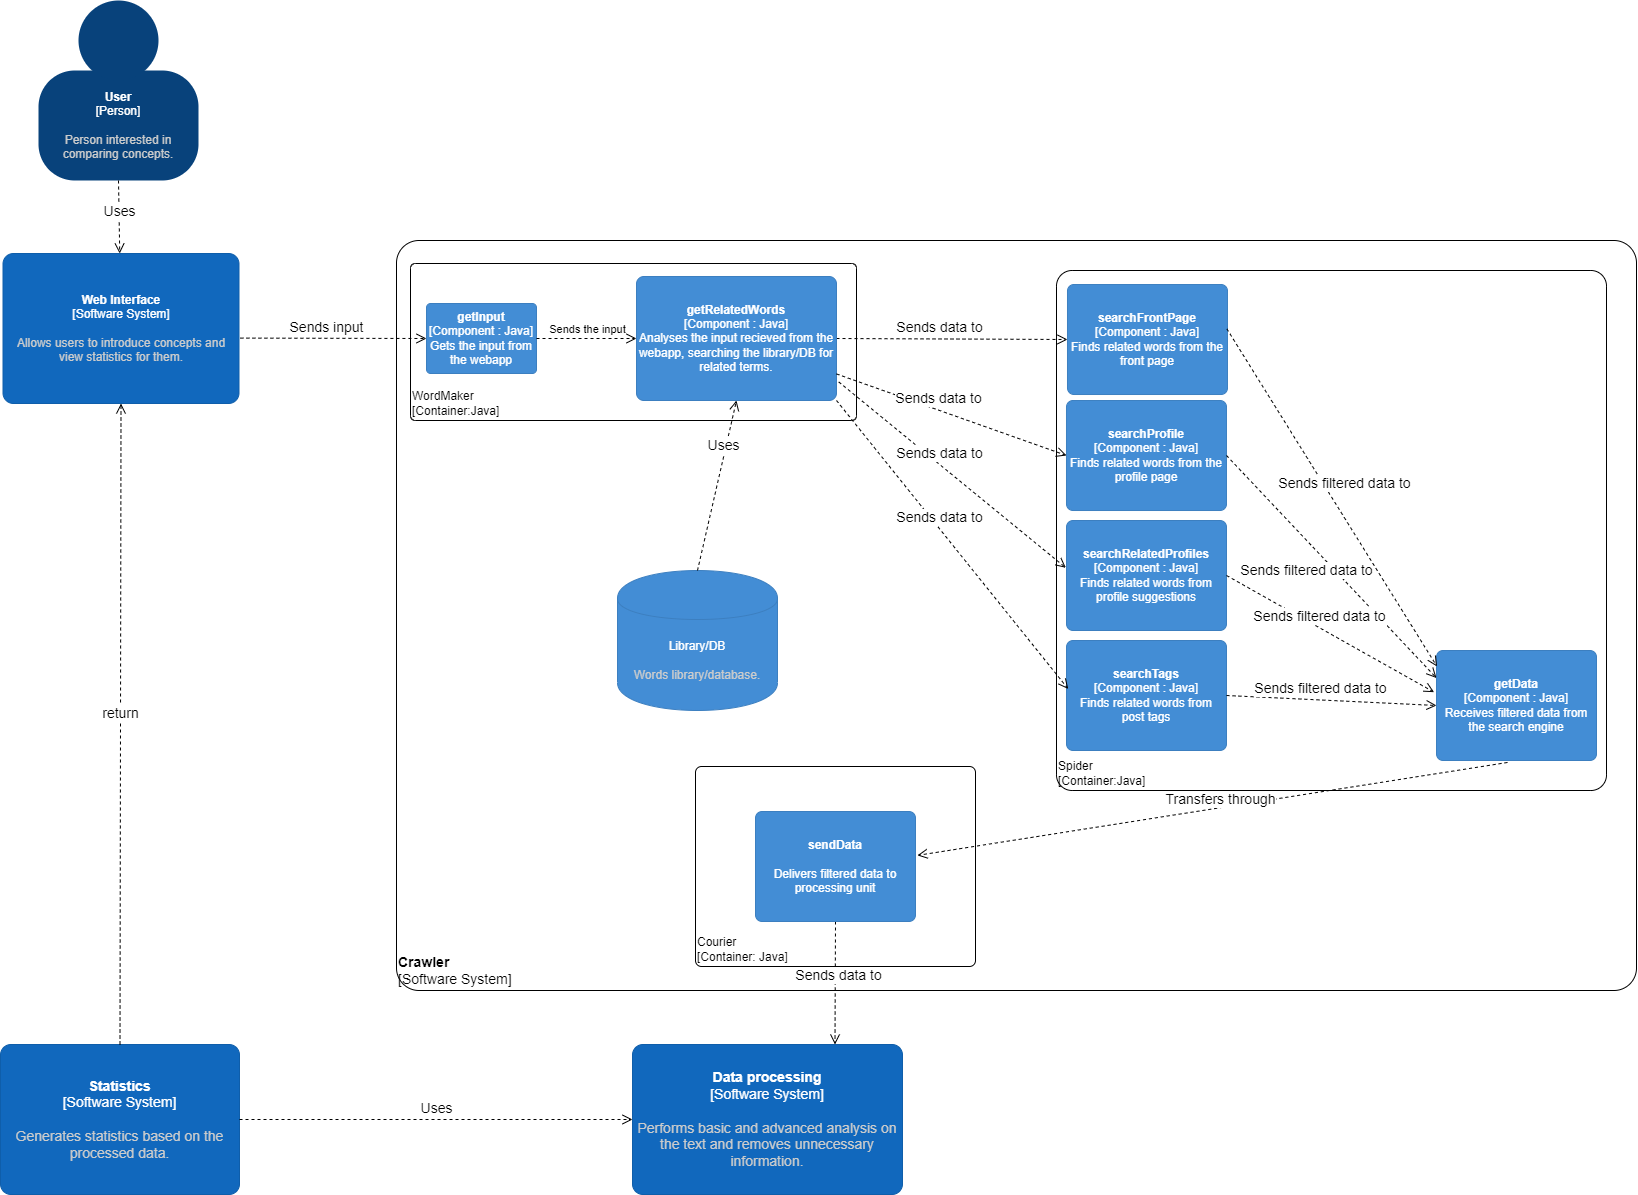

The diagram above was exported from draw.io. Its source (the exported page's mxGraphModel, read from the mxfile embedded in the PNG):
<mxGraphModel dx="2188" dy="1331" grid="1" gridSize="10" guides="1" tooltips="1" connect="1" arrows="1" fold="1" page="1" pageScale="1" pageWidth="827" pageHeight="1169" math="0" shadow="0">
  <root>
    <mxCell id="WIyWlLk6GJQsqaUBKTNV-0" />
    <mxCell id="WIyWlLk6GJQsqaUBKTNV-1" parent="WIyWlLk6GJQsqaUBKTNV-0" />
    <object label="&lt;div style=&quot;text-align: left&quot;&gt;&lt;b&gt;Crawler&lt;/b&gt;&lt;/div&gt;&lt;div style=&quot;text-align: left&quot;&gt;[Software System]&lt;/div&gt;" placeholders="1" c4Name="name" c4Type="ExecutionEnvironment" c4Application="applicationAndVersion" id="lyWaeV8G_kosb5VxgabU-5">
      <mxCell style="rounded=1;whiteSpace=wrap;html=1;labelBackgroundColor=none;fillColor=#ffffff;fontColor=#000000;align=left;arcSize=3;strokeColor=#000000;verticalAlign=bottom;fontSize=14;" parent="WIyWlLk6GJQsqaUBKTNV-1" vertex="1">
        <mxGeometry x="400" y="260" width="1240" height="750" as="geometry" />
        <C4ExecutionEnvironment as="c4" />
      </mxCell>
    </object>
    <object label="&lt;div style=&quot;text-align: left&quot;&gt;Courier&lt;/div&gt;&lt;div style=&quot;text-align: left&quot;&gt;[Container: Java]&lt;/div&gt;" placeholders="1" c4Name="name" c4Type="ExecutionEnvironment" c4Application="applicationAndVersion" id="G93OA8YN8DyEP0vdQRYM-5">
      <mxCell style="rounded=1;whiteSpace=wrap;html=1;labelBackgroundColor=none;fillColor=#ffffff;fontColor=#000000;align=left;arcSize=3;strokeColor=#000000;verticalAlign=bottom;" parent="WIyWlLk6GJQsqaUBKTNV-1" vertex="1">
        <mxGeometry x="699" y="786" width="280" height="200" as="geometry" />
        <C4ExecutionEnvironment as="c4" />
      </mxCell>
    </object>
    <object label="&lt;div style=&quot;text-align: left&quot;&gt;Spider&lt;/div&gt;&lt;div style=&quot;text-align: left&quot;&gt;[Container:Java]&lt;/div&gt;" placeholders="1" c4Name="name" c4Type="ExecutionEnvironment" c4Application="applicationAndVersion" id="vZiQNK2FNAdfiuAQUlE2-6">
      <mxCell style="rounded=1;whiteSpace=wrap;html=1;labelBackgroundColor=none;fillColor=#ffffff;fontColor=#000000;align=left;arcSize=3;strokeColor=#000000;verticalAlign=bottom;" parent="WIyWlLk6GJQsqaUBKTNV-1" vertex="1">
        <mxGeometry x="1060" y="290" width="550" height="520" as="geometry" />
        <C4ExecutionEnvironment as="c4" />
      </mxCell>
    </object>
    <object label="&lt;div style=&quot;text-align: left&quot;&gt;&lt;span&gt;WordMaker&lt;/span&gt;&lt;/div&gt;&lt;div style=&quot;text-align: left&quot;&gt;&lt;span&gt;[Container:Java]&lt;/span&gt;&lt;/div&gt;" placeholders="1" c4Name="name" c4Type="ExecutionEnvironment" c4Application="applicationAndVersion" id="vZiQNK2FNAdfiuAQUlE2-0">
      <mxCell style="rounded=1;whiteSpace=wrap;html=1;labelBackgroundColor=none;fillColor=#ffffff;fontColor=#000000;align=left;arcSize=3;strokeColor=#000000;verticalAlign=bottom;" parent="WIyWlLk6GJQsqaUBKTNV-1" vertex="1">
        <mxGeometry x="414" y="283" width="446" height="157" as="geometry" />
        <C4ExecutionEnvironment as="c4" />
      </mxCell>
    </object>
    <mxCell id="lyWaeV8G_kosb5VxgabU-0" value="" style="group;rounded=0;labelBackgroundColor=none;fillColor=none;fontColor=#ffffff;align=center;html=1;" parent="WIyWlLk6GJQsqaUBKTNV-1" vertex="1" connectable="0">
      <mxGeometry x="42" y="20" width="160" height="180" as="geometry" />
      <C4Person as="c4" />
    </mxCell>
    <object label="&lt;b&gt;User&lt;/b&gt;&lt;br&gt;&lt;div&gt;[Person]&lt;/div&gt;&lt;div&gt;&lt;br&gt;&lt;/div&gt;&lt;div&gt;&lt;font color=&quot;#cccccc&quot;&gt;Person interested in comparing concepts.&lt;/font&gt;&lt;/div&gt;" placeholders="1" c4Name="name" c4Type="body" c4Description="Description" id="lyWaeV8G_kosb5VxgabU-1">
      <mxCell style="rounded=1;whiteSpace=wrap;html=1;labelBackgroundColor=none;fillColor=#08427b;fontColor=#ffffff;align=center;arcSize=33;strokeColor=3c7fc0;" parent="lyWaeV8G_kosb5VxgabU-0" vertex="1">
        <mxGeometry y="70" width="160" height="110" as="geometry" />
        <C4Person as="c4" />
      </mxCell>
    </object>
    <mxCell id="lyWaeV8G_kosb5VxgabU-2" value="" style="ellipse;whiteSpace=wrap;html=1;aspect=fixed;rounded=0;labelBackgroundColor=none;fillColor=#08427b;fontSize=12;fontColor=#ffffff;align=center;strokeColor=3c7fc0;" parent="lyWaeV8G_kosb5VxgabU-0" vertex="1">
      <mxGeometry x="40" width="80" height="80" as="geometry" />
      <C4Person as="c4" />
    </mxCell>
    <object label="&lt;b&gt;Web Interface&lt;/b&gt;&lt;div&gt;[Software System]&lt;/div&gt;&lt;div&gt;&lt;br&gt;&lt;/div&gt;&lt;div&gt;&lt;font color=&quot;#cccccc&quot;&gt;Allows users to introduce concepts and view statistics for them.&lt;/font&gt;&lt;/div&gt;" placeholders="1" c4Name="name" c4Type="SoftwareSystem" c4Description="Description" id="lyWaeV8G_kosb5VxgabU-3">
      <mxCell style="rounded=1;whiteSpace=wrap;html=1;labelBackgroundColor=none;fillColor=#1168bd;fontColor=#ffffff;align=center;arcSize=7;strokeColor=#0f5eaa;" parent="WIyWlLk6GJQsqaUBKTNV-1" vertex="1">
        <mxGeometry x="6.5" y="273" width="236" height="150" as="geometry" />
        <C4SoftwareSystem as="c4" />
      </mxCell>
    </object>
    <mxCell id="lyWaeV8G_kosb5VxgabU-4" value="&lt;font style=&quot;font-size: 14px&quot;&gt;Uses&lt;/font&gt;" style="html=1;verticalAlign=bottom;endArrow=open;dashed=1;endSize=8;rounded=0;exitX=0.5;exitY=1;exitDx=0;exitDy=0;" parent="WIyWlLk6GJQsqaUBKTNV-1" source="lyWaeV8G_kosb5VxgabU-1" target="lyWaeV8G_kosb5VxgabU-3" edge="1">
      <mxGeometry x="0.1429" relative="1" as="geometry">
        <mxPoint x="500" y="410" as="sourcePoint" />
        <mxPoint x="420" y="410" as="targetPoint" />
        <Array as="points" />
        <mxPoint as="offset" />
      </mxGeometry>
    </mxCell>
    <mxCell id="lyWaeV8G_kosb5VxgabU-6" value="Sends input" style="html=1;verticalAlign=bottom;endArrow=open;dashed=1;endSize=8;rounded=0;fontSize=14;exitX=1.006;exitY=0.564;exitDx=0;exitDy=0;exitPerimeter=0;entryX=0;entryY=0.5;entryDx=0;entryDy=0;" parent="WIyWlLk6GJQsqaUBKTNV-1" source="lyWaeV8G_kosb5VxgabU-3" target="vZiQNK2FNAdfiuAQUlE2-2" edge="1">
      <mxGeometry x="-0.0769" relative="1" as="geometry">
        <mxPoint x="610" y="490" as="sourcePoint" />
        <mxPoint x="354.03999999999996" y="331.95000000000005" as="targetPoint" />
        <mxPoint as="offset" />
      </mxGeometry>
    </mxCell>
    <mxCell id="lyWaeV8G_kosb5VxgabU-10" value="Sends data to" style="html=1;verticalAlign=bottom;endArrow=open;dashed=1;endSize=8;rounded=0;fontSize=14;exitX=1;exitY=0.5;exitDx=0;exitDy=0;entryX=0;entryY=0.5;entryDx=0;entryDy=0;" parent="WIyWlLk6GJQsqaUBKTNV-1" source="vZiQNK2FNAdfiuAQUlE2-4" target="vZiQNK2FNAdfiuAQUlE2-7" edge="1">
      <mxGeometry x="-0.1111" relative="1" as="geometry">
        <mxPoint x="519" y="338" as="sourcePoint" />
        <mxPoint x="1080" y="358" as="targetPoint" />
        <mxPoint as="offset" />
      </mxGeometry>
    </mxCell>
    <mxCell id="lyWaeV8G_kosb5VxgabU-12" value="Transfers through" style="html=1;verticalAlign=bottom;endArrow=open;dashed=1;endSize=8;rounded=0;fontSize=14;entryX=1.012;entryY=0.399;entryDx=0;entryDy=0;exitX=0.444;exitY=1.018;exitDx=0;exitDy=0;exitPerimeter=0;entryPerimeter=0;" parent="WIyWlLk6GJQsqaUBKTNV-1" source="G93OA8YN8DyEP0vdQRYM-3" target="G93OA8YN8DyEP0vdQRYM-8" edge="1">
      <mxGeometry x="-0.0271" y="3" relative="1" as="geometry">
        <mxPoint x="1330" y="710" as="sourcePoint" />
        <mxPoint x="1230" y="800" as="targetPoint" />
        <mxPoint as="offset" />
      </mxGeometry>
    </mxCell>
    <object label="&lt;span&gt;Library/DB&lt;/span&gt;&lt;div&gt;&lt;br&gt;&lt;/div&gt;&lt;div&gt;&lt;font color=&quot;#cccccc&quot;&gt;Words library/database.&lt;/font&gt;&lt;/div&gt;" placeholders="1" c4Type="Database" c4Technology="technology" c4Description="Description" id="lyWaeV8G_kosb5VxgabU-13">
      <mxCell style="shape=cylinder;whiteSpace=wrap;html=1;boundedLbl=1;rounded=0;labelBackgroundColor=none;fillColor=#438dd5;fontSize=12;fontColor=#ffffff;align=center;strokeColor=#3c7fc0;" parent="WIyWlLk6GJQsqaUBKTNV-1" vertex="1">
        <mxGeometry x="621" y="590" width="160" height="140" as="geometry" />
        <C4Database as="c4" />
      </mxCell>
    </object>
    <mxCell id="lyWaeV8G_kosb5VxgabU-14" value="Uses" style="html=1;verticalAlign=bottom;endArrow=open;dashed=1;endSize=8;rounded=0;fontSize=14;entryX=0.5;entryY=1;entryDx=0;entryDy=0;exitX=0.5;exitY=0;exitDx=0;exitDy=0;" parent="WIyWlLk6GJQsqaUBKTNV-1" source="lyWaeV8G_kosb5VxgabU-13" target="vZiQNK2FNAdfiuAQUlE2-4" edge="1">
      <mxGeometry x="0.3333" relative="1" as="geometry">
        <mxPoint x="439" y="460" as="sourcePoint" />
        <mxPoint x="555" y="473" as="targetPoint" />
        <mxPoint as="offset" />
      </mxGeometry>
    </mxCell>
    <object label="&lt;b&gt;Data processing&lt;/b&gt;&lt;br&gt;&lt;div&gt;[Software System]&lt;/div&gt;&lt;div&gt;&lt;br&gt;&lt;/div&gt;&lt;div&gt;&lt;font color=&quot;#cccccc&quot;&gt;Performs basic and advanced analysis on the text and removes unnecessary information.&lt;/font&gt;&lt;/div&gt;" placeholders="1" c4Name="name" c4Type="SoftwareSystem" c4Description="Description" id="lyWaeV8G_kosb5VxgabU-15">
      <mxCell style="rounded=1;whiteSpace=wrap;html=1;labelBackgroundColor=none;fillColor=#1168bd;fontColor=#ffffff;align=center;arcSize=7;strokeColor=#0f5eaa;fontSize=14;" parent="WIyWlLk6GJQsqaUBKTNV-1" vertex="1">
        <mxGeometry x="636" y="1064" width="270" height="150" as="geometry" />
        <C4SoftwareSystem as="c4" />
      </mxCell>
    </object>
    <mxCell id="lyWaeV8G_kosb5VxgabU-16" value="&lt;font color=&quot;#000000&quot;&gt;Sends data to&lt;/font&gt;" style="html=1;verticalAlign=bottom;endArrow=open;dashed=1;endSize=8;rounded=0;fontSize=14;fontColor=#CCCCCC;exitX=0.5;exitY=1;exitDx=0;exitDy=0;entryX=0.75;entryY=0;entryDx=0;entryDy=0;" parent="WIyWlLk6GJQsqaUBKTNV-1" source="G93OA8YN8DyEP0vdQRYM-8" target="lyWaeV8G_kosb5VxgabU-15" edge="1">
      <mxGeometry x="0.0409" y="3" relative="1" as="geometry">
        <mxPoint x="624.5" y="680" as="sourcePoint" />
        <mxPoint x="1230" y="910" as="targetPoint" />
        <mxPoint as="offset" />
      </mxGeometry>
    </mxCell>
    <object label="&lt;b&gt;Statistics&lt;/b&gt;&lt;br&gt;&lt;div&gt;[Software System]&lt;/div&gt;&lt;div&gt;&lt;br&gt;&lt;/div&gt;&lt;div&gt;&lt;font color=&quot;#cccccc&quot;&gt;Generates statistics based on the processed data.&lt;/font&gt;&lt;/div&gt;" placeholders="1" c4Name="name" c4Type="SoftwareSystem" c4Description="Description" id="lyWaeV8G_kosb5VxgabU-17">
      <mxCell style="rounded=1;whiteSpace=wrap;html=1;labelBackgroundColor=none;fillColor=#1168bd;fontColor=#ffffff;align=center;arcSize=7;strokeColor=#0f5eaa;fontSize=14;" parent="WIyWlLk6GJQsqaUBKTNV-1" vertex="1">
        <mxGeometry x="4" y="1064" width="239" height="150" as="geometry" />
        <C4SoftwareSystem as="c4" />
      </mxCell>
    </object>
    <mxCell id="lyWaeV8G_kosb5VxgabU-18" value="&lt;font color=&quot;#000000&quot;&gt;Uses&lt;/font&gt;" style="html=1;verticalAlign=bottom;endArrow=open;dashed=1;endSize=8;rounded=0;fontSize=14;fontColor=#CCCCCC;exitX=1;exitY=0.5;exitDx=0;exitDy=0;entryX=0;entryY=0.5;entryDx=0;entryDy=0;" parent="WIyWlLk6GJQsqaUBKTNV-1" source="lyWaeV8G_kosb5VxgabU-17" target="lyWaeV8G_kosb5VxgabU-15" edge="1">
      <mxGeometry relative="1" as="geometry">
        <mxPoint x="390" y="730" as="sourcePoint" />
        <mxPoint x="310" y="730" as="targetPoint" />
      </mxGeometry>
    </mxCell>
    <mxCell id="lyWaeV8G_kosb5VxgabU-19" value="return" style="html=1;verticalAlign=bottom;endArrow=open;dashed=1;endSize=8;rounded=0;fontSize=14;fontColor=#000000;exitX=0.5;exitY=0;exitDx=0;exitDy=0;entryX=0.5;entryY=1;entryDx=0;entryDy=0;" parent="WIyWlLk6GJQsqaUBKTNV-1" source="lyWaeV8G_kosb5VxgabU-17" target="lyWaeV8G_kosb5VxgabU-3" edge="1">
      <mxGeometry relative="1" as="geometry">
        <mxPoint x="511" y="460" as="sourcePoint" />
        <mxPoint x="431" y="460" as="targetPoint" />
      </mxGeometry>
    </mxCell>
    <object label="&lt;b&gt;getInput&lt;/b&gt;&lt;br&gt;&lt;div&gt;[Component : Java]&lt;/div&gt;&lt;div&gt;Gets the input from the webapp&lt;/div&gt;" placeholders="1" c4Name="name" c4Type="Container" c4Technology="technology" c4Description="Description" id="vZiQNK2FNAdfiuAQUlE2-2">
      <mxCell style="rounded=1;whiteSpace=wrap;html=1;labelBackgroundColor=none;fillColor=#438dd5;fontColor=#ffffff;align=center;arcSize=6;strokeColor=#3c7fc0;" parent="WIyWlLk6GJQsqaUBKTNV-1" vertex="1">
        <mxGeometry x="430" y="323" width="110" height="70" as="geometry" />
        <C4Container as="c4" />
      </mxCell>
    </object>
    <object label="&lt;b&gt;getRelatedWords&lt;/b&gt;&lt;br&gt;[Component : Java]&lt;br&gt;Analyses the input recieved from the webapp, searching the library/DB for related terms." placeholders="1" c4Name="name" c4Type="Container" c4Technology="technology" c4Description="Description" id="vZiQNK2FNAdfiuAQUlE2-4">
      <mxCell style="rounded=1;whiteSpace=wrap;html=1;labelBackgroundColor=none;fillColor=#438dd5;fontColor=#ffffff;align=center;arcSize=6;strokeColor=#3c7fc0;" parent="WIyWlLk6GJQsqaUBKTNV-1" vertex="1">
        <mxGeometry x="640" y="296" width="200" height="124" as="geometry" />
        <C4Container as="c4" />
      </mxCell>
    </object>
    <mxCell id="vZiQNK2FNAdfiuAQUlE2-5" value="Sends the input" style="html=1;verticalAlign=bottom;endArrow=open;dashed=1;endSize=8;rounded=0;exitX=1;exitY=0.5;exitDx=0;exitDy=0;entryX=0;entryY=0.5;entryDx=0;entryDy=0;" parent="WIyWlLk6GJQsqaUBKTNV-1" source="vZiQNK2FNAdfiuAQUlE2-2" target="vZiQNK2FNAdfiuAQUlE2-4" edge="1">
      <mxGeometry relative="1" as="geometry">
        <mxPoint x="550" y="400" as="sourcePoint" />
        <mxPoint x="470" y="400" as="targetPoint" />
      </mxGeometry>
    </mxCell>
    <object label="&lt;b&gt;searchFrontPage&lt;br&gt;&lt;/b&gt;[Component : Java]&lt;br&gt;Finds related words from the front page" placeholders="1" c4Name="name" c4Type="Container" c4Technology="technology" c4Description="Description" id="vZiQNK2FNAdfiuAQUlE2-7">
      <mxCell style="rounded=1;whiteSpace=wrap;html=1;labelBackgroundColor=none;fillColor=#438dd5;fontColor=#ffffff;align=center;arcSize=6;strokeColor=#3c7fc0;" parent="WIyWlLk6GJQsqaUBKTNV-1" vertex="1">
        <mxGeometry x="1071" y="304" width="160" height="110" as="geometry" />
        <C4Container as="c4" />
      </mxCell>
    </object>
    <object label="&lt;b&gt;searchProfile&lt;/b&gt;&lt;br&gt;&lt;div&gt;[Component : Java]&lt;br&gt;&lt;/div&gt;&lt;div&gt;Finds related words from the profile page&lt;/div&gt;" placeholders="1" c4Name="name" c4Type="Container" c4Technology="technology" c4Description="Description" id="G93OA8YN8DyEP0vdQRYM-0">
      <mxCell style="rounded=1;whiteSpace=wrap;html=1;labelBackgroundColor=none;fillColor=#438dd5;fontColor=#ffffff;align=center;arcSize=6;strokeColor=#3c7fc0;" parent="WIyWlLk6GJQsqaUBKTNV-1" vertex="1">
        <mxGeometry x="1070" y="420" width="160" height="110" as="geometry" />
        <C4Container as="c4" />
      </mxCell>
    </object>
    <object label="&lt;b&gt;searchTags&lt;/b&gt;&lt;br&gt;&lt;div&gt;[Component : Java]&lt;br&gt;&lt;/div&gt;&lt;div&gt;Finds related words from post tags&lt;/div&gt;" placeholders="1" c4Name="name" c4Type="Container" c4Technology="technology" c4Description="Description" id="G93OA8YN8DyEP0vdQRYM-1">
      <mxCell style="rounded=1;whiteSpace=wrap;html=1;labelBackgroundColor=none;fillColor=#438dd5;fontColor=#ffffff;align=center;arcSize=6;strokeColor=#3c7fc0;" parent="WIyWlLk6GJQsqaUBKTNV-1" vertex="1">
        <mxGeometry x="1070" y="660" width="160" height="110" as="geometry" />
        <C4Container as="c4" />
      </mxCell>
    </object>
    <object label="&lt;b&gt;searchRelatedProfiles&lt;/b&gt;&lt;br&gt;&lt;div&gt;[Component : Java]&lt;br&gt;&lt;/div&gt;&lt;div&gt;Finds related words from profile suggestions&lt;/div&gt;" placeholders="1" c4Name="name" c4Type="Container" c4Technology="technology" c4Description="Description" id="G93OA8YN8DyEP0vdQRYM-2">
      <mxCell style="rounded=1;whiteSpace=wrap;html=1;labelBackgroundColor=none;fillColor=#438dd5;fontColor=#ffffff;align=center;arcSize=6;strokeColor=#3c7fc0;" parent="WIyWlLk6GJQsqaUBKTNV-1" vertex="1">
        <mxGeometry x="1070" y="540" width="160" height="110" as="geometry" />
        <C4Container as="c4" />
      </mxCell>
    </object>
    <object label="&lt;b&gt;getData&lt;br&gt;&lt;/b&gt;[Component : Java]&lt;br&gt;&lt;div&gt;Receives filtered data from the search engine&lt;/div&gt;" placeholders="1" c4Name="name" c4Type="Container" c4Technology="technology" c4Description="Description" id="G93OA8YN8DyEP0vdQRYM-3">
      <mxCell style="rounded=1;whiteSpace=wrap;html=1;labelBackgroundColor=none;fillColor=#438dd5;fontColor=#ffffff;align=center;arcSize=6;strokeColor=#3c7fc0;" parent="WIyWlLk6GJQsqaUBKTNV-1" vertex="1">
        <mxGeometry x="1440" y="670" width="160" height="110" as="geometry" />
        <C4Container as="c4" />
      </mxCell>
    </object>
    <object label="&lt;b&gt;sendData&lt;/b&gt;&lt;br&gt;&lt;div&gt;&lt;br&gt;&lt;/div&gt;&lt;div&gt;Delivers filtered data to processing unit&lt;/div&gt;" placeholders="1" c4Name="name" c4Type="Container" c4Technology="technology" c4Description="Description" id="G93OA8YN8DyEP0vdQRYM-8">
      <mxCell style="rounded=1;whiteSpace=wrap;html=1;labelBackgroundColor=none;fillColor=#438dd5;fontColor=#ffffff;align=center;arcSize=6;strokeColor=#3c7fc0;" parent="WIyWlLk6GJQsqaUBKTNV-1" vertex="1">
        <mxGeometry x="759" y="831" width="160" height="110" as="geometry" />
        <C4Container as="c4" />
      </mxCell>
    </object>
    <mxCell id="G93OA8YN8DyEP0vdQRYM-11" value="Sends data to" style="html=1;verticalAlign=bottom;endArrow=open;dashed=1;endSize=8;rounded=0;fontSize=14;entryX=0;entryY=0.5;entryDx=0;entryDy=0;" parent="WIyWlLk6GJQsqaUBKTNV-1" source="vZiQNK2FNAdfiuAQUlE2-4" target="G93OA8YN8DyEP0vdQRYM-0" edge="1">
      <mxGeometry x="-0.1111" relative="1" as="geometry">
        <mxPoint x="799.9999999999995" y="411.82" as="sourcePoint" />
        <mxPoint x="1108.9999999999995" y="411.82" as="targetPoint" />
        <mxPoint as="offset" />
      </mxGeometry>
    </mxCell>
    <mxCell id="G93OA8YN8DyEP0vdQRYM-12" value="Sends data to" style="html=1;verticalAlign=bottom;endArrow=open;dashed=1;endSize=8;rounded=0;fontSize=14;exitX=1.011;exitY=0.85;exitDx=0;exitDy=0;entryX=-0.004;entryY=0.43;entryDx=0;entryDy=0;exitPerimeter=0;entryPerimeter=0;" parent="WIyWlLk6GJQsqaUBKTNV-1" source="vZiQNK2FNAdfiuAQUlE2-4" target="G93OA8YN8DyEP0vdQRYM-2" edge="1">
      <mxGeometry x="-0.1111" relative="1" as="geometry">
        <mxPoint x="780.9999999999995" y="480" as="sourcePoint" />
        <mxPoint x="1089.9999999999995" y="480" as="targetPoint" />
        <mxPoint as="offset" />
      </mxGeometry>
    </mxCell>
    <mxCell id="G93OA8YN8DyEP0vdQRYM-13" value="Sends data to" style="html=1;verticalAlign=bottom;endArrow=open;dashed=1;endSize=8;rounded=0;fontSize=14;exitX=1;exitY=1;exitDx=0;exitDy=0;entryX=0.011;entryY=0.441;entryDx=0;entryDy=0;entryPerimeter=0;" parent="WIyWlLk6GJQsqaUBKTNV-1" source="vZiQNK2FNAdfiuAQUlE2-4" target="G93OA8YN8DyEP0vdQRYM-1" edge="1">
      <mxGeometry x="-0.1111" relative="1" as="geometry">
        <mxPoint x="790.9999999999995" y="540" as="sourcePoint" />
        <mxPoint x="1099.9999999999995" y="540" as="targetPoint" />
        <mxPoint as="offset" />
      </mxGeometry>
    </mxCell>
    <mxCell id="G93OA8YN8DyEP0vdQRYM-15" value="Sends filtered data to" style="html=1;verticalAlign=bottom;endArrow=open;dashed=1;endSize=8;rounded=0;fontSize=14;exitX=1;exitY=0.5;exitDx=0;exitDy=0;entryX=0;entryY=0.25;entryDx=0;entryDy=0;" parent="WIyWlLk6GJQsqaUBKTNV-1" source="G93OA8YN8DyEP0vdQRYM-0" target="G93OA8YN8DyEP0vdQRYM-3" edge="1">
      <mxGeometry x="-0.0468" y="-28" relative="1" as="geometry">
        <mxPoint x="1260.9999999999995" y="398" as="sourcePoint" />
        <mxPoint x="1400" y="500" as="targetPoint" />
        <mxPoint as="offset" />
      </mxGeometry>
    </mxCell>
    <mxCell id="G93OA8YN8DyEP0vdQRYM-16" value="Sends filtered data to" style="html=1;verticalAlign=bottom;endArrow=open;dashed=1;endSize=8;rounded=0;fontSize=14;exitX=0.996;exitY=0.403;exitDx=0;exitDy=0;entryX=0.003;entryY=0.145;entryDx=0;entryDy=0;exitPerimeter=0;entryPerimeter=0;" parent="WIyWlLk6GJQsqaUBKTNV-1" source="vZiQNK2FNAdfiuAQUlE2-7" target="G93OA8YN8DyEP0vdQRYM-3" edge="1">
      <mxGeometry x="0.024" y="12" relative="1" as="geometry">
        <mxPoint x="1249.9999999999995" y="350" as="sourcePoint" />
        <mxPoint x="1558.9999999999995" y="350" as="targetPoint" />
        <mxPoint as="offset" />
      </mxGeometry>
    </mxCell>
    <mxCell id="G93OA8YN8DyEP0vdQRYM-17" value="Sends filtered data to" style="html=1;verticalAlign=bottom;endArrow=open;dashed=1;endSize=8;rounded=0;fontSize=14;exitX=1;exitY=0.5;exitDx=0;exitDy=0;entryX=0;entryY=0.5;entryDx=0;entryDy=0;" parent="WIyWlLk6GJQsqaUBKTNV-1" source="G93OA8YN8DyEP0vdQRYM-1" target="G93OA8YN8DyEP0vdQRYM-3" edge="1">
      <mxGeometry x="-0.1111" relative="1" as="geometry">
        <mxPoint x="1335.4999999999995" y="594.41" as="sourcePoint" />
        <mxPoint x="1644.4999999999995" y="594.41" as="targetPoint" />
        <mxPoint as="offset" />
      </mxGeometry>
    </mxCell>
    <mxCell id="G93OA8YN8DyEP0vdQRYM-18" value="Sends filtered data to" style="html=1;verticalAlign=bottom;endArrow=open;dashed=1;endSize=8;rounded=0;fontSize=14;exitX=1;exitY=0.5;exitDx=0;exitDy=0;entryX=-0.015;entryY=0.379;entryDx=0;entryDy=0;entryPerimeter=0;" parent="WIyWlLk6GJQsqaUBKTNV-1" source="G93OA8YN8DyEP0vdQRYM-2" target="G93OA8YN8DyEP0vdQRYM-3" edge="1">
      <mxGeometry x="-0.1111" relative="1" as="geometry">
        <mxPoint x="1279.9999999999995" y="430" as="sourcePoint" />
        <mxPoint x="1588.9999999999995" y="430" as="targetPoint" />
        <mxPoint as="offset" />
      </mxGeometry>
    </mxCell>
  </root>
</mxGraphModel>